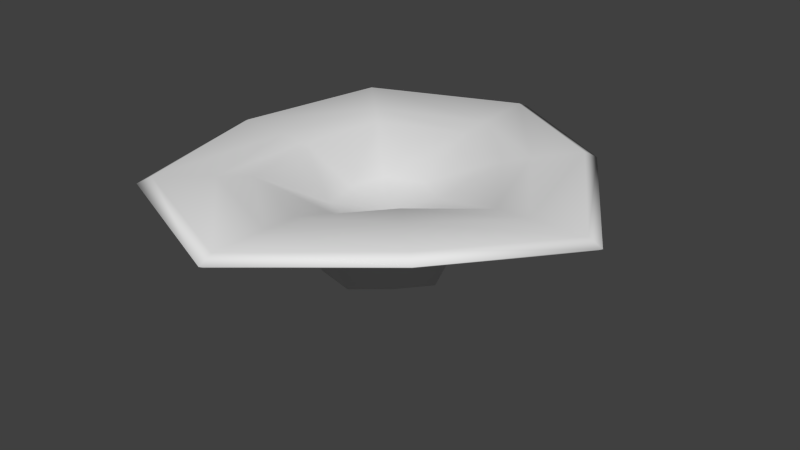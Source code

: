 # Source: Mushroom_Wall_02.blend  (saved by Blender 2.76.0; exported with 4.5.12 LTS)
import bpy
from mathutils import Matrix  # noqa: F401  (used for matrix-valued properties, if any)

bpy.ops.wm.read_factory_settings(use_empty=True)
scene = bpy.context.scene
scene.name = 'Scene'

# ---- collections
col_collection_1 = bpy.data.collections.new('Collection 1'); scene.collection.children.link(col_collection_1)

# ---- world
world_world = bpy.data.worlds.new('World'); scene.world = world_world
world_world.color = (0.05088, 0.05088, 0.05088)
world_world.use_sun_shadow = False
world_world.sun_shadow_jitter_overblur = 0.0
world_world.cycles.sampling_method = 'MANUAL'
world_world.cycles.sample_map_resolution = 256

# ---- meshes
me_circle_007 = bpy.data.meshes.new('Circle.007')
me_circle_007.from_pydata([(-0.0005558, -0.00578, -1.607), (-0.7055, -0.0128, -1.004), (-1.129, -0.005776, 0.0007281), (-0.8555, -0.03976, 1.219), (-0.0005558, -0.005772, 1.608), (0.7044, -0.0128, 1.005), (1.128, -0.005776, 0.0007286), (0.7971, -0.005779, -1.136), (-0.0005561, 0.3799, -1.903), (-0.8352, 0.328, -1.189), (-1.336, 0.3799, 0.0007267), (-1.002, 0.4373, 1.428), (-0.0005556, 0.3799, 1.904), (0.8341, 0.5396, 1.19), (1.335, 0.3799, 0.0007262), (0.8967, 0.4586, -1.283), (-1.192e-07, 0.8454, -4.822), (-2.393, 0.8454, -3.409), (-2.936, 0.8454, -4.292e-06), (-2.393, 0.9367, 3.409), (3.576e-07, 0.8454, 4.822), (2.169, 1.082, 3.013), (3.384, 0.8454, -3.815e-06), (2.004, 0.9335, -3.075), (-0.0005558, -0.5726, -1.269), (-0.5571, -0.5137, -0.7924), (-0.8913, -0.5726, 0.0007315), (-0.6877, -0.6066, 0.9799), (-0.0005558, -0.5726, 1.27), (0.556, -0.5137, 0.7939), (0.8902, -0.5726, 0.0007315), (0.6293, -0.5726, -0.8968), (1.192e-07, 0.9244, -5.007), (-2.484, 0.9244, -3.54), (-3.048, 0.9244, -5.245e-06), (-2.484, 0.9244, 3.54), (3.576e-07, 0.9244, 5.007), (2.252, 1.161, 3.128), (3.513, 0.9244, -4.292e-06), (2.077, 1.012, -3.203), (2.384e-07, 1.027, -4.697), (-2.331, 1.027, -3.321), (-2.86, 1.027, -5.245e-06), (-2.331, 1.027, 3.321), (4.768e-07, 1.027, 4.697), (2.113, 1.264, 2.935), (3.296, 1.027, -5.245e-06), (1.954, 1.115, -2.989), (1.192e-07, 0.9696, -2.684), (-1.332, 0.9696, -1.898), (-1.634, 0.9696, -5.245e-06), (-1.332, 0.9696, 1.898), (4.768e-07, 0.9696, 2.684), (1.207, 1.206, 1.677), (1.883, 0.9696, -5.245e-06), (1.15, 1.058, -1.597), (1.192e-07, 0.5005, -1.194), (-0.5926, 0.5005, -0.8445), (-0.7272, 0.5005, -2.861e-06), (-0.5926, 0.5005, 0.8445), (2.384e-07, 0.5005, 1.194), (0.5372, 0.5005, 0.7463), (0.8381, 0.5005, -2.861e-06), (0.5372, 0.5005, -0.7463), (2.384e-07, 0.9907, 3.425), (1.54, 1.228, 2.14), (-2.085, 0.9907, -5.245e-06), (-1.699, 0.9907, 2.422), (0.0, 0.9907, -3.425), (-1.699, 0.9907, -2.422), (1.446, 1.079, -2.109), (2.403, 0.9907, -4.768e-06), (4.768e-07, 0.3511, -1.907e-06), (-0.007716, -0.893, 0.01094)], [], [(6, 14, 13, 5), (4, 12, 11, 3), (2, 10, 9, 1), (7, 15, 14, 6), (5, 13, 12, 4), (3, 11, 10, 2), (1, 9, 8, 0), (0, 8, 15, 7), (15, 23, 22, 14), (13, 21, 20, 12), (11, 19, 18, 10), (9, 17, 16, 8), (8, 16, 23, 15), (14, 22, 21, 13), (12, 20, 19, 11), (10, 18, 17, 9), (6, 30, 31, 7), (4, 28, 29, 5), (2, 26, 27, 3), (0, 24, 25, 1), (7, 31, 24, 0), (5, 29, 30, 6), (3, 27, 28, 4), (1, 25, 26, 2), (23, 39, 38, 22), (21, 37, 36, 20), (19, 35, 34, 18), (17, 33, 32, 16), (16, 32, 39, 23), (22, 38, 37, 21), (20, 36, 35, 19), (18, 34, 33, 17), (32, 40, 47, 39), (38, 46, 45, 37), (36, 44, 43, 35), (34, 42, 41, 33), (39, 47, 46, 38), (37, 45, 44, 36), (35, 43, 42, 34), (33, 41, 40, 32), (65, 53, 52, 64), (67, 51, 50, 66), (69, 49, 48, 68), (68, 48, 55, 70), (71, 54, 53, 65), (64, 52, 51, 67), (66, 50, 49, 69), (70, 55, 54, 71), (55, 48, 56, 63), (53, 54, 62, 61), (51, 52, 60, 59), (49, 50, 58, 57), (54, 55, 63, 62), (52, 53, 61, 60), (50, 51, 59, 58), (47, 70, 71, 46), (42, 66, 69, 41), (44, 64, 67, 43), (46, 71, 65, 45), (40, 68, 70, 47), (41, 69, 68, 40), (43, 67, 66, 42), (45, 65, 64, 44), (48, 49, 57, 56), (63, 72, 62), (61, 72, 60), (59, 72, 58), (57, 72, 56), (56, 72, 63), (62, 72, 61), (60, 72, 59), (58, 72, 57), (31, 73, 24), (29, 73, 30), (27, 73, 28), (25, 73, 26), (30, 73, 31), (28, 73, 29), (26, 73, 27), (24, 73, 25)])
me_circle_007.polygons.foreach_set('use_smooth', [True] * 80)
_uv = me_circle_007.uv_layers.new(name='UVMap')
_uv.uv.foreach_set('vector', [0.3176, 0.2862, 0.3498, 0.2981, 0.3473, 0.2216, 0.313, 0.236, 0.2803, 0.1974, 0.2944, 0.1666, 0.2106, 0.1625, 0.2246, 0.1954, 0.1868, 0.237, 0.1566, 0.2252, 0.1676, 0.3002, 0.1932, 0.2884, 0.282, 0.3239, 0.2949, 0.3553, 0.3498, 0.2981, 0.3176, 0.2862, 0.313, 0.236, 0.3473, 0.2216, 0.2944, 0.1666, 0.2803, 0.1974, 0.2246, 0.1954, 0.2106, 0.1625, 0.1566, 0.2252, 0.1868, 0.237, 0.1932, 0.2884, 0.1676, 0.3002, 0.2181, 0.3569, 0.2286, 0.3278, 0.2286, 0.3278, 0.2181, 0.3569, 0.2949, 0.3553, 0.282, 0.3239, 0.2949, 0.3553, 0.3409, 0.4803, 0.4983, 0.3577, 0.3498, 0.2981, 0.3473, 0.2216, 0.4826, 0.1676, 0.354, 0.01754, 0.2944, 0.1666, 0.2106, 0.1625, 0.1472, 0.01183, 0.03751, 0.1771, 0.1566, 0.2252, 0.1676, 0.3002, 0.01293, 0.3708, 0.1593, 0.5084, 0.2181, 0.3569, 0.2181, 0.3569, 0.1593, 0.5084, 0.3409, 0.4803, 0.2949, 0.3553, 0.3498, 0.2981, 0.4983, 0.3577, 0.4826, 0.1676, 0.3473, 0.2216, 0.2944, 0.1666, 0.354, 0.01754, 0.1472, 0.01183, 0.2106, 0.1625, 0.1566, 0.2252, 0.03751, 0.1771, 0.01293, 0.3708, 0.1676, 0.3002, 0.3176, 0.2862, 0.2878, 0.2756, 0.2672, 0.2954, 0.282, 0.3239, 0.2803, 0.1974, 0.267, 0.2264, 0.285, 0.2478, 0.313, 0.236, 0.1868, 0.237, 0.2177, 0.2475, 0.2382, 0.2272, 0.2246, 0.1954, 0.2286, 0.3278, 0.2394, 0.2954, 0.2211, 0.2753, 0.1932, 0.2884, 0.282, 0.3239, 0.2672, 0.2954, 0.2394, 0.2954, 0.2286, 0.3278, 0.313, 0.236, 0.285, 0.2478, 0.2878, 0.2756, 0.3176, 0.2862, 0.2246, 0.1954, 0.2382, 0.2272, 0.267, 0.2264, 0.2803, 0.1974, 0.1932, 0.2884, 0.2211, 0.2753, 0.2177, 0.2475, 0.1868, 0.237, 0.3409, 0.4803, 0.3448, 0.4911, 0.5097, 0.3623, 0.4983, 0.3577, 0.4826, 0.1676, 0.4932, 0.1632, 0.3589, 0.006208, 0.354, 0.01754, 0.1472, 0.01183, 0.1431, 0.002048, 0.02696, 0.1731, 0.03751, 0.1771, 0.01293, 0.3708, 0.001491, 0.3758, 0.1551, 0.5198, 0.1593, 0.5084, 0.1593, 0.5084, 0.1551, 0.5198, 0.3448, 0.4911, 0.3409, 0.4803, 0.4983, 0.3577, 0.5097, 0.3623, 0.4932, 0.1632, 0.4826, 0.1676, 0.354, 0.01754, 0.3589, 0.006208, 0.1431, 0.002048, 0.1472, 0.01183, 0.03751, 0.1771, 0.02696, 0.1731, 0.001491, 0.3758, 0.01293, 0.3708, 0.9958, 0.509, 0.9725, 0.5197, 0.9441, 0.7553, 0.9665, 0.7616, 0.8136, 0.9954, 0.8027, 0.9725, 0.5584, 0.9485, 0.5506, 0.9704, 0.3276, 0.8146, 0.3507, 0.8044, 0.3425, 0.5417, 0.3186, 0.5326, 0.5284, 0.3687, 0.5379, 0.3896, 0.7814, 0.3409, 0.7901, 0.3169, 0.9665, 0.7616, 0.9441, 0.7553, 0.8027, 0.9725, 0.8136, 0.9954, 0.5506, 0.9704, 0.5584, 0.9485, 0.3507, 0.8044, 0.3276, 0.8146, 0.3186, 0.5326, 0.3425, 0.5417, 0.5379, 0.3896, 0.5284, 0.3687, 0.7901, 0.3169, 0.7814, 0.3409, 0.9725, 0.5197, 0.9958, 0.509, 0.5856, 0.8725, 0.6011, 0.8291, 0.4857, 0.7427, 0.4365, 0.7649, 0.4294, 0.5735, 0.4795, 0.592, 0.5906, 0.5051, 0.5714, 0.4631, 0.7485, 0.4278, 0.7293, 0.4782, 0.8391, 0.5807, 0.8879, 0.5584, 0.8879, 0.5584, 0.8391, 0.5807, 0.8192, 0.7213, 0.8645, 0.7336, 0.764, 0.8865, 0.7416, 0.8373, 0.6011, 0.8291, 0.5856, 0.8725, 0.4365, 0.7649, 0.4857, 0.7427, 0.4795, 0.592, 0.4294, 0.5735, 0.5714, 0.4631, 0.5906, 0.5051, 0.7293, 0.4782, 0.7485, 0.4278, 0.8645, 0.7336, 0.8192, 0.7213, 0.7416, 0.8373, 0.764, 0.8865, 0.8192, 0.7213, 0.8391, 0.5807, 0.7343, 0.6262, 0.7272, 0.685, 0.6011, 0.8291, 0.7416, 0.8373, 0.6946, 0.7318, 0.6382, 0.7253, 0.4795, 0.592, 0.4857, 0.7427, 0.5896, 0.6933, 0.586, 0.6319, 0.7293, 0.4782, 0.5906, 0.5051, 0.6323, 0.5967, 0.6888, 0.5847, 0.7416, 0.8373, 0.8192, 0.7213, 0.7272, 0.685, 0.6946, 0.7318, 0.4857, 0.7427, 0.6011, 0.8291, 0.6382, 0.7253, 0.5896, 0.6933, 0.5906, 0.5051, 0.4795, 0.592, 0.586, 0.6319, 0.6323, 0.5967, 0.9441, 0.7553, 0.8645, 0.7336, 0.764, 0.8865, 0.8027, 0.9725, 0.5379, 0.3896, 0.5714, 0.4631, 0.7485, 0.4278, 0.7814, 0.3409, 0.3507, 0.8044, 0.4365, 0.7649, 0.4294, 0.5735, 0.3425, 0.5417, 0.8027, 0.9725, 0.764, 0.8865, 0.5856, 0.8725, 0.5584, 0.9485, 0.9725, 0.5197, 0.8879, 0.5584, 0.8645, 0.7336, 0.9441, 0.7553, 0.7814, 0.3409, 0.7485, 0.4278, 0.8879, 0.5584, 0.9725, 0.5197, 0.3425, 0.5417, 0.4294, 0.5735, 0.5714, 0.4631, 0.5379, 0.3896, 0.5584, 0.9485, 0.5856, 0.8725, 0.4365, 0.7649, 0.3507, 0.8044, 0.8391, 0.5807, 0.7293, 0.4782, 0.6888, 0.5847, 0.7343, 0.6262, 0.7272, 0.685, 0.6614, 0.6593, 0.6946, 0.7318, 0.6382, 0.7253, 0.6614, 0.6593, 0.5896, 0.6933, 0.586, 0.6319, 0.6614, 0.6593, 0.6323, 0.5967, 0.6888, 0.5847, 0.6614, 0.6593, 0.7343, 0.6262, 0.7343, 0.6262, 0.6614, 0.6593, 0.7272, 0.685, 0.6946, 0.7318, 0.6614, 0.6593, 0.6382, 0.7253, 0.5896, 0.6933, 0.6614, 0.6593, 0.586, 0.6319, 0.6323, 0.5967, 0.6614, 0.6593, 0.6888, 0.5847, 0.2672, 0.2954, 0.2528, 0.2611, 0.2394, 0.2954, 0.285, 0.2478, 0.2528, 0.2611, 0.2878, 0.2756, 0.2382, 0.2272, 0.2528, 0.2611, 0.267, 0.2264, 0.2211, 0.2753, 0.2528, 0.2611, 0.2177, 0.2475, 0.2878, 0.2756, 0.2528, 0.2611, 0.2672, 0.2954, 0.267, 0.2264, 0.2528, 0.2611, 0.285, 0.2478, 0.2177, 0.2475, 0.2528, 0.2611, 0.2382, 0.2272, 0.2394, 0.2954, 0.2528, 0.2611, 0.2211, 0.2753])
_ca = me_circle_007.color_attributes.new('Col', 'BYTE_COLOR', 'CORNER')
_ca.data.foreach_set('color', [1.0, 1.0, 1.0, 1.0, 1.0, 1.0, 1.0, 1.0, 1.0, 1.0, 1.0, 1.0, 1.0, 1.0, 1.0, 1.0, 1.0, 1.0, 1.0, 1.0, 1.0, 1.0, 1.0, 1.0, 1.0, 1.0, 1.0, 1.0, 1.0, 1.0, 1.0, 1.0, 1.0, 1.0, 1.0, 1.0, 1.0, 1.0, 1.0, 1.0, 1.0, 1.0, 1.0, 1.0, 1.0, 1.0, 1.0, 1.0, 1.0, 1.0, 1.0, 1.0, 1.0, 1.0, 1.0, 1.0, 1.0, 1.0, 1.0, 1.0, 1.0, 1.0, 1.0, 1.0, 1.0, 1.0, 1.0, 1.0, 1.0, 1.0, 1.0, 1.0, 1.0, 1.0, 1.0, 1.0, 1.0, 1.0, 1.0, 1.0, 1.0, 1.0, 1.0, 1.0, 1.0, 1.0, 1.0, 1.0, 1.0, 1.0, 1.0, 1.0, 1.0, 1.0, 1.0, 1.0, 1.0, 1.0, 1.0, 1.0, 1.0, 1.0, 1.0, 1.0, 1.0, 1.0, 1.0, 1.0, 1.0, 1.0, 1.0, 1.0, 1.0, 1.0, 1.0, 1.0, 1.0, 1.0, 1.0, 1.0, 1.0, 1.0, 1.0, 1.0, 1.0, 1.0, 1.0, 1.0, 1.0, 1.0, 1.0, 1.0, 1.0, 1.0, 1.0, 1.0, 1.0, 1.0, 1.0, 1.0, 1.0, 1.0, 1.0, 1.0, 1.0, 1.0, 1.0, 1.0, 1.0, 1.0, 1.0, 1.0, 1.0, 1.0, 1.0, 1.0, 1.0, 1.0, 1.0, 1.0, 1.0, 1.0, 1.0, 1.0, 1.0, 1.0, 1.0, 1.0, 1.0, 1.0, 1.0, 1.0, 1.0, 1.0, 1.0, 1.0, 1.0, 1.0, 1.0, 1.0, 1.0, 1.0, 1.0, 1.0, 1.0, 1.0, 1.0, 1.0, 1.0, 1.0, 1.0, 1.0, 1.0, 1.0, 1.0, 1.0, 1.0, 1.0, 1.0, 1.0, 1.0, 1.0, 1.0, 1.0, 1.0, 1.0, 1.0, 1.0, 1.0, 1.0, 1.0, 1.0, 1.0, 1.0, 1.0, 1.0, 1.0, 1.0, 1.0, 1.0, 1.0, 1.0, 1.0, 1.0, 1.0, 1.0, 1.0, 1.0, 1.0, 1.0, 1.0, 1.0, 1.0, 1.0, 1.0, 1.0, 1.0, 1.0, 1.0, 1.0, 1.0, 1.0, 1.0, 1.0, 1.0, 1.0, 1.0, 1.0, 1.0, 1.0, 1.0, 1.0, 1.0, 1.0, 1.0, 1.0, 1.0, 1.0, 1.0, 1.0, 1.0, 1.0, 1.0, 1.0, 1.0, 1.0, 1.0, 1.0, 1.0, 1.0, 1.0, 1.0, 1.0, 1.0, 1.0, 1.0, 1.0, 1.0, 1.0, 1.0, 1.0, 1.0, 1.0, 1.0, 1.0, 1.0, 1.0, 1.0, 1.0, 1.0, 1.0, 1.0, 1.0, 1.0, 1.0, 1.0, 1.0, 1.0, 1.0, 1.0, 1.0, 1.0, 1.0, 1.0, 1.0, 1.0, 1.0, 1.0, 1.0, 1.0, 1.0, 1.0, 1.0, 1.0, 1.0, 1.0, 1.0, 1.0, 1.0, 1.0, 1.0, 1.0, 1.0, 1.0, 1.0, 1.0, 1.0, 1.0, 1.0, 1.0, 1.0, 1.0, 1.0, 1.0, 1.0, 1.0, 1.0, 1.0, 1.0, 1.0, 1.0, 1.0, 1.0, 1.0, 1.0, 1.0, 1.0, 1.0, 1.0, 1.0, 1.0, 1.0, 1.0, 1.0, 1.0, 1.0, 1.0, 1.0, 1.0, 1.0, 1.0, 1.0, 1.0, 1.0, 1.0, 1.0, 1.0, 1.0, 1.0, 1.0, 1.0, 1.0, 1.0, 1.0, 1.0, 1.0, 1.0, 1.0, 1.0, 1.0, 1.0, 1.0, 1.0, 1.0, 1.0, 1.0, 1.0, 1.0, 1.0, 1.0, 1.0, 1.0, 1.0, 1.0, 1.0, 1.0, 1.0, 1.0, 1.0, 1.0, 1.0, 1.0, 1.0, 1.0, 1.0, 1.0, 1.0, 1.0, 1.0, 1.0, 1.0, 1.0, 1.0, 1.0, 1.0, 1.0, 1.0, 1.0, 1.0, 1.0, 1.0, 1.0, 1.0, 1.0, 1.0, 1.0, 1.0, 1.0, 1.0, 1.0, 1.0, 1.0, 1.0, 1.0, 1.0, 1.0, 1.0, 1.0, 1.0, 1.0, 1.0, 1.0, 1.0, 1.0, 1.0, 1.0, 1.0, 1.0, 1.0, 1.0, 1.0, 1.0, 1.0, 1.0, 1.0, 1.0, 1.0, 1.0, 1.0, 1.0, 1.0, 1.0, 1.0, 1.0, 1.0, 1.0, 1.0, 1.0, 1.0, 1.0, 1.0, 1.0, 1.0, 1.0, 1.0, 1.0, 1.0, 1.0, 1.0, 1.0, 1.0, 1.0, 1.0, 1.0, 1.0, 1.0, 1.0, 1.0, 1.0, 1.0, 1.0, 1.0, 1.0, 1.0, 1.0, 1.0, 1.0, 1.0, 1.0, 1.0, 1.0, 1.0, 1.0, 1.0, 1.0, 1.0, 1.0, 1.0, 1.0, 1.0, 1.0, 1.0, 1.0, 1.0, 1.0, 1.0, 1.0, 1.0, 1.0, 1.0, 1.0, 1.0, 1.0, 1.0, 1.0, 1.0, 1.0, 1.0, 1.0, 1.0, 1.0, 1.0, 1.0, 1.0, 1.0, 1.0, 1.0, 1.0, 1.0, 1.0, 1.0, 1.0, 1.0, 1.0, 1.0, 1.0, 1.0, 1.0, 1.0, 1.0, 1.0, 1.0, 1.0, 1.0, 1.0, 1.0, 1.0, 1.0, 1.0, 1.0, 1.0, 1.0, 1.0, 1.0, 1.0, 1.0, 1.0, 1.0, 1.0, 1.0, 1.0, 1.0, 1.0, 1.0, 1.0, 1.0, 1.0, 1.0, 1.0, 1.0, 1.0, 1.0, 1.0, 1.0, 1.0, 1.0, 1.0, 1.0, 1.0, 1.0, 1.0, 1.0, 1.0, 1.0, 1.0, 1.0, 1.0, 1.0, 1.0, 1.0, 1.0, 1.0, 1.0, 1.0, 1.0, 1.0, 1.0, 1.0, 1.0, 1.0, 1.0, 1.0, 1.0, 1.0, 1.0, 1.0, 1.0, 1.0, 1.0, 1.0, 1.0, 1.0, 1.0, 1.0, 1.0, 1.0, 1.0, 1.0, 1.0, 1.0, 1.0, 1.0, 1.0, 1.0, 1.0, 1.0, 1.0, 1.0, 1.0, 1.0, 1.0, 1.0, 1.0, 1.0, 1.0, 1.0, 1.0, 1.0, 1.0, 1.0, 1.0, 1.0, 1.0, 1.0, 1.0, 1.0, 1.0, 1.0, 1.0, 1.0, 1.0, 1.0, 1.0, 1.0, 1.0, 1.0, 1.0, 1.0, 1.0, 1.0, 1.0, 1.0, 1.0, 1.0, 1.0, 1.0, 1.0, 1.0, 1.0, 1.0, 1.0, 1.0, 1.0, 1.0, 1.0, 1.0, 1.0, 1.0, 1.0, 1.0, 1.0, 1.0, 1.0, 1.0, 1.0, 1.0, 1.0, 1.0, 1.0, 1.0, 1.0, 1.0, 1.0, 1.0, 1.0, 1.0, 1.0, 1.0, 1.0, 1.0, 1.0, 1.0, 1.0, 1.0, 1.0, 1.0, 1.0, 1.0, 1.0, 1.0, 1.0, 1.0, 1.0, 1.0, 1.0, 1.0, 1.0, 1.0, 1.0, 1.0, 1.0, 1.0, 1.0, 1.0, 1.0, 1.0, 1.0, 1.0, 1.0, 1.0, 1.0, 1.0, 1.0, 1.0, 1.0, 1.0, 1.0, 1.0, 1.0, 1.0, 1.0, 1.0, 1.0, 1.0, 1.0, 1.0, 1.0, 1.0, 1.0, 1.0, 1.0, 1.0, 1.0, 1.0, 1.0, 1.0, 1.0, 1.0, 1.0, 1.0, 1.0, 1.0, 1.0, 1.0, 1.0, 1.0, 1.0, 1.0, 1.0, 1.0, 1.0, 1.0, 1.0, 1.0, 1.0, 1.0, 1.0, 1.0, 1.0, 1.0, 1.0, 1.0, 1.0, 1.0, 1.0, 1.0, 1.0, 1.0, 1.0, 1.0, 1.0, 1.0, 1.0, 1.0, 1.0, 1.0, 1.0, 1.0, 1.0, 1.0, 1.0, 1.0, 1.0, 1.0, 1.0, 1.0, 1.0, 1.0, 1.0, 1.0, 1.0, 1.0, 1.0, 1.0, 1.0, 1.0, 1.0, 1.0, 1.0, 1.0, 1.0, 1.0, 1.0, 1.0, 1.0, 1.0, 1.0, 1.0, 1.0, 1.0, 1.0, 1.0, 1.0, 1.0, 1.0, 1.0, 1.0, 1.0, 1.0, 1.0, 1.0, 1.0, 1.0, 1.0, 1.0, 1.0, 1.0, 1.0, 1.0, 1.0, 1.0, 1.0, 1.0, 1.0, 1.0, 1.0, 1.0, 1.0, 1.0, 1.0, 1.0, 1.0, 1.0, 1.0, 1.0, 1.0, 1.0, 1.0, 1.0, 1.0, 1.0, 1.0, 1.0, 1.0, 1.0, 1.0, 1.0, 1.0, 1.0, 1.0, 1.0, 1.0, 1.0, 1.0, 1.0, 1.0, 1.0, 1.0, 1.0, 1.0, 1.0, 1.0, 1.0, 1.0, 1.0, 1.0, 1.0, 1.0, 1.0, 1.0, 1.0, 1.0, 1.0, 1.0, 1.0, 1.0, 1.0, 1.0, 1.0, 1.0, 1.0, 1.0, 1.0, 1.0, 1.0, 1.0, 1.0, 1.0, 1.0, 1.0, 1.0, 1.0, 1.0, 1.0, 1.0, 1.0, 1.0, 1.0, 1.0, 1.0, 1.0, 1.0, 1.0, 1.0, 1.0, 1.0, 1.0, 1.0, 1.0, 1.0, 1.0, 1.0, 1.0, 1.0, 1.0, 1.0, 1.0, 1.0, 1.0, 1.0, 1.0, 1.0, 1.0, 1.0, 1.0, 1.0, 1.0, 1.0, 1.0, 1.0, 1.0, 1.0, 1.0, 1.0, 1.0, 1.0, 1.0, 1.0, 1.0, 1.0, 1.0, 1.0, 1.0, 1.0, 1.0, 1.0, 1.0, 1.0, 1.0, 1.0, 1.0, 1.0, 1.0, 1.0, 1.0, 1.0, 1.0, 1.0, 1.0, 1.0, 1.0, 1.0, 1.0, 1.0, 1.0, 1.0, 1.0, 1.0, 1.0, 1.0, 1.0, 1.0, 1.0, 1.0, 1.0, 1.0, 1.0, 1.0, 1.0, 1.0, 1.0, 1.0, 1.0, 1.0, 1.0, 1.0, 1.0, 1.0, 1.0, 1.0, 1.0, 1.0, 1.0, 1.0, 1.0, 1.0, 1.0, 1.0, 1.0, 1.0, 1.0, 1.0, 1.0, 1.0, 1.0, 1.0, 1.0, 1.0, 1.0, 1.0, 1.0, 1.0, 1.0, 1.0, 1.0, 1.0, 1.0, 1.0, 1.0, 1.0, 1.0, 1.0, 1.0, 1.0, 1.0, 1.0, 1.0, 1.0, 1.0, 1.0, 1.0, 1.0, 1.0, 1.0, 1.0, 1.0, 1.0, 1.0, 1.0, 1.0, 1.0, 1.0, 1.0, 1.0, 1.0, 1.0, 1.0, 1.0, 1.0, 1.0, 1.0, 1.0, 1.0, 1.0, 1.0, 1.0, 1.0, 1.0, 1.0, 1.0, 1.0, 1.0, 1.0, 1.0, 1.0, 1.0, 1.0, 1.0, 1.0, 1.0, 1.0, 1.0, 1.0, 1.0, 1.0, 1.0, 1.0, 1.0, 1.0, 1.0, 1.0, 1.0, 1.0, 1.0, 1.0, 1.0, 1.0, 1.0, 1.0, 1.0, 1.0, 1.0, 1.0, 1.0, 1.0, 1.0, 1.0, 1.0, 1.0, 1.0, 1.0, 1.0, 1.0, 1.0, 1.0, 1.0, 1.0, 1.0, 1.0, 1.0, 1.0, 1.0, 1.0, 1.0, 1.0, 1.0, 1.0, 1.0, 1.0, 1.0, 1.0, 1.0, 1.0, 1.0, 1.0, 1.0, 1.0, 1.0, 1.0, 1.0, 1.0, 1.0, 1.0, 1.0, 1.0, 1.0, 1.0, 1.0, 1.0, 1.0, 1.0, 1.0, 1.0, 1.0, 1.0, 1.0, 1.0, 1.0, 1.0, 1.0, 1.0, 1.0, 1.0, 1.0, 1.0, 1.0, 1.0, 1.0, 1.0, 1.0, 1.0, 1.0, 1.0, 1.0, 1.0, 1.0, 1.0, 1.0, 1.0, 1.0, 1.0, 1.0, 1.0, 1.0, 1.0, 1.0])
me_circle_007.use_remesh_preserve_volume = False
me_circle_007.use_remesh_preserve_attributes = False
me_circle_007.use_mirror_vertex_groups = False
me_circle_007.update()

# ---- objects
ob_circle_007 = bpy.data.objects.new('Circle.007', me_circle_007)

# ---- transforms, parenting, visibility, modifiers, constraints
ob_circle_007.location = (0.0, 0.0, -2.384e-07)
ob_circle_007.rotation_euler = (1.571, -0.0, 0.0)
ob_circle_007.scale = (0.6913, 0.6906, 0.4851)
ob_circle_007.lineart.crease_threshold = 0.0

# ---- collection membership
col_collection_1.objects.link(ob_circle_007)

# ---- scene / render settings (as saved in the file)
scene.frame_start = 1; scene.frame_end = 250; scene.frame_set(1)
scene.render.engine = 'BLENDER_EEVEE_NEXT'
scene.render.resolution_percentage = 50
scene.render.dither_intensity = 0.0
scene.cycles.use_denoising = False
scene.cycles.samples = 10
scene.cycles.sampling_pattern = 'TABULATED_SOBOL'
scene.cycles.light_sampling_threshold = 0.0
scene.cycles.use_adaptive_sampling = False
scene.cycles.use_light_tree = False
scene.cycles.blur_glossy = 0.0
scene.cycles.pixel_filter_type = 'GAUSSIAN'
scene.cycles.sample_clamp_indirect = 0.0
scene.view_settings.view_transform = 'Standard'
bpy.context.view_layer.update()

# ---- added for rendering (the .blend has no active camera and no usable light): camera, sun
cam_auto = bpy.data.cameras.new('AutoCamera')
cam_auto.lens = 50.0
cam_auto.sensor_width = 36.0
cam_auto.clip_end = 1000.0
ob_auto_camera = bpy.data.objects.new('AutoCamera', cam_auto)
scene.collection.objects.link(ob_auto_camera)
ob_auto_camera.location = (6.46255, -7.56214, 5.16945)
ob_auto_camera.rotation_euler = (1.09748, -7.21219e-08, 0.694738)
scene.camera = ob_auto_camera
light_auto_sun = bpy.data.lights.new('AutoSun', 'SUN')
light_auto_sun.energy = 3.0
light_auto_sun.angle = 0.0523599
ob_auto_sun = bpy.data.objects.new('AutoSun', light_auto_sun)
scene.collection.objects.link(ob_auto_sun)
ob_auto_sun.rotation_euler = (0.872665, 0.174533, 0.523599)
bpy.context.view_layer.update()
